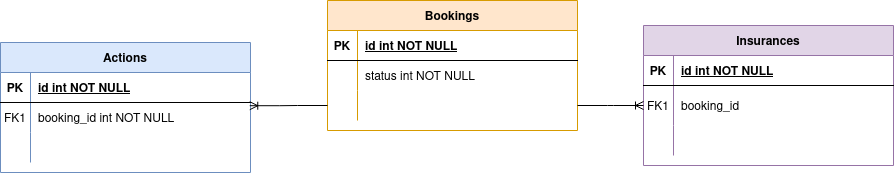

The diagram above was exported from draw.io. Its source (the exported page's mxGraphModel, read from the mxfile embedded in the PNG):
<mxGraphModel dx="2578" dy="958" grid="1" gridSize="10" guides="1" tooltips="1" connect="1" arrows="1" fold="1" page="1" pageScale="1" pageWidth="850" pageHeight="1100" math="0" shadow="0" extFonts="Permanent Marker^https://fonts.googleapis.com/css?family=Permanent+Marker">
  <root>
    <mxCell id="0" />
    <mxCell id="1" parent="0" />
    <mxCell id="2" value="Bookings" style="shape=table;startSize=30;container=1;collapsible=1;childLayout=tableLayout;fixedRows=1;rowLines=0;fontStyle=1;align=center;resizeLast=1;fillColor=#ffe6cc;strokeColor=#d79b00;" vertex="1" parent="1">
      <mxGeometry x="10" y="148" width="250" height="130" as="geometry" />
    </mxCell>
    <mxCell id="3" value="" style="shape=partialRectangle;collapsible=0;dropTarget=0;pointerEvents=0;fillColor=none;points=[[0,0.5],[1,0.5]];portConstraint=eastwest;top=0;left=0;right=0;bottom=1;" vertex="1" parent="2">
      <mxGeometry y="30" width="250" height="30" as="geometry" />
    </mxCell>
    <mxCell id="4" value="PK" style="shape=partialRectangle;overflow=hidden;connectable=0;fillColor=none;top=0;left=0;bottom=0;right=0;fontStyle=1;" vertex="1" parent="3">
      <mxGeometry width="30" height="30" as="geometry">
        <mxRectangle width="30" height="30" as="alternateBounds" />
      </mxGeometry>
    </mxCell>
    <mxCell id="5" value="id int NOT NULL " style="shape=partialRectangle;overflow=hidden;connectable=0;fillColor=none;top=0;left=0;bottom=0;right=0;align=left;spacingLeft=6;fontStyle=5;" vertex="1" parent="3">
      <mxGeometry x="30" width="220" height="30" as="geometry">
        <mxRectangle width="220" height="30" as="alternateBounds" />
      </mxGeometry>
    </mxCell>
    <mxCell id="6" value="" style="shape=partialRectangle;collapsible=0;dropTarget=0;pointerEvents=0;fillColor=none;points=[[0,0.5],[1,0.5]];portConstraint=eastwest;top=0;left=0;right=0;bottom=0;" vertex="1" parent="2">
      <mxGeometry y="60" width="250" height="30" as="geometry" />
    </mxCell>
    <mxCell id="7" value="" style="shape=partialRectangle;overflow=hidden;connectable=0;fillColor=none;top=0;left=0;bottom=0;right=0;" vertex="1" parent="6">
      <mxGeometry width="30" height="30" as="geometry">
        <mxRectangle width="30" height="30" as="alternateBounds" />
      </mxGeometry>
    </mxCell>
    <mxCell id="8" value="status int NOT NULL" style="shape=partialRectangle;overflow=hidden;connectable=0;fillColor=none;top=0;left=0;bottom=0;right=0;align=left;spacingLeft=6;" vertex="1" parent="6">
      <mxGeometry x="30" width="220" height="30" as="geometry">
        <mxRectangle width="220" height="30" as="alternateBounds" />
      </mxGeometry>
    </mxCell>
    <mxCell id="9" value="" style="shape=partialRectangle;collapsible=0;dropTarget=0;pointerEvents=0;fillColor=none;points=[[0,0.5],[1,0.5]];portConstraint=eastwest;top=0;left=0;right=0;bottom=0;" vertex="1" parent="2">
      <mxGeometry y="90" width="250" height="30" as="geometry" />
    </mxCell>
    <mxCell id="10" value="" style="shape=partialRectangle;overflow=hidden;connectable=0;fillColor=none;top=0;left=0;bottom=0;right=0;" vertex="1" parent="9">
      <mxGeometry width="30" height="30" as="geometry">
        <mxRectangle width="30" height="30" as="alternateBounds" />
      </mxGeometry>
    </mxCell>
    <mxCell id="11" value="" style="shape=partialRectangle;overflow=hidden;connectable=0;fillColor=none;top=0;left=0;bottom=0;right=0;align=left;spacingLeft=6;" vertex="1" parent="9">
      <mxGeometry x="30" width="220" height="30" as="geometry">
        <mxRectangle width="220" height="30" as="alternateBounds" />
      </mxGeometry>
    </mxCell>
    <mxCell id="12" value="Actions" style="shape=table;startSize=30;container=1;collapsible=1;childLayout=tableLayout;fixedRows=1;rowLines=0;fontStyle=1;align=center;resizeLast=1;fillColor=#dae8fc;strokeColor=#6c8ebf;" vertex="1" parent="1">
      <mxGeometry x="-317" y="190" width="250" height="130" as="geometry" />
    </mxCell>
    <mxCell id="13" value="" style="shape=partialRectangle;collapsible=0;dropTarget=0;pointerEvents=0;fillColor=none;points=[[0,0.5],[1,0.5]];portConstraint=eastwest;top=0;left=0;right=0;bottom=1;" vertex="1" parent="12">
      <mxGeometry y="30" width="250" height="30" as="geometry" />
    </mxCell>
    <mxCell id="14" value="PK" style="shape=partialRectangle;overflow=hidden;connectable=0;fillColor=none;top=0;left=0;bottom=0;right=0;fontStyle=1;" vertex="1" parent="13">
      <mxGeometry width="30" height="30" as="geometry">
        <mxRectangle width="30" height="30" as="alternateBounds" />
      </mxGeometry>
    </mxCell>
    <mxCell id="15" value="id int NOT NULL " style="shape=partialRectangle;overflow=hidden;connectable=0;fillColor=none;top=0;left=0;bottom=0;right=0;align=left;spacingLeft=6;fontStyle=5;" vertex="1" parent="13">
      <mxGeometry x="30" width="220" height="30" as="geometry">
        <mxRectangle width="220" height="30" as="alternateBounds" />
      </mxGeometry>
    </mxCell>
    <mxCell id="16" value="" style="shape=partialRectangle;collapsible=0;dropTarget=0;pointerEvents=0;fillColor=none;points=[[0,0.5],[1,0.5]];portConstraint=eastwest;top=0;left=0;right=0;bottom=0;" vertex="1" parent="12">
      <mxGeometry y="60" width="250" height="30" as="geometry" />
    </mxCell>
    <mxCell id="17" value="FK1" style="shape=partialRectangle;overflow=hidden;connectable=0;fillColor=none;top=0;left=0;bottom=0;right=0;" vertex="1" parent="16">
      <mxGeometry width="30" height="30" as="geometry">
        <mxRectangle width="30" height="30" as="alternateBounds" />
      </mxGeometry>
    </mxCell>
    <mxCell id="18" value="booking_id int NOT NULL" style="shape=partialRectangle;overflow=hidden;connectable=0;fillColor=none;top=0;left=0;bottom=0;right=0;align=left;spacingLeft=6;" vertex="1" parent="16">
      <mxGeometry x="30" width="220" height="30" as="geometry">
        <mxRectangle width="220" height="30" as="alternateBounds" />
      </mxGeometry>
    </mxCell>
    <mxCell id="19" value="" style="shape=partialRectangle;collapsible=0;dropTarget=0;pointerEvents=0;fillColor=none;points=[[0,0.5],[1,0.5]];portConstraint=eastwest;top=0;left=0;right=0;bottom=0;" vertex="1" parent="12">
      <mxGeometry y="90" width="250" height="30" as="geometry" />
    </mxCell>
    <mxCell id="20" value="" style="shape=partialRectangle;overflow=hidden;connectable=0;fillColor=none;top=0;left=0;bottom=0;right=0;" vertex="1" parent="19">
      <mxGeometry width="30" height="30" as="geometry">
        <mxRectangle width="30" height="30" as="alternateBounds" />
      </mxGeometry>
    </mxCell>
    <mxCell id="21" value="" style="shape=partialRectangle;overflow=hidden;connectable=0;fillColor=none;top=0;left=0;bottom=0;right=0;align=left;spacingLeft=6;" vertex="1" parent="19">
      <mxGeometry x="30" width="220" height="30" as="geometry">
        <mxRectangle width="220" height="30" as="alternateBounds" />
      </mxGeometry>
    </mxCell>
    <mxCell id="22" value="Insurances" style="shape=table;startSize=30;container=1;collapsible=1;childLayout=tableLayout;fixedRows=1;rowLines=0;fontStyle=1;align=center;resizeLast=1;fillColor=#e1d5e7;strokeColor=#9673a6;" vertex="1" parent="1">
      <mxGeometry x="326" y="173" width="250" height="140" as="geometry" />
    </mxCell>
    <mxCell id="23" value="" style="shape=partialRectangle;collapsible=0;dropTarget=0;pointerEvents=0;fillColor=none;points=[[0,0.5],[1,0.5]];portConstraint=eastwest;top=0;left=0;right=0;bottom=1;" vertex="1" parent="22">
      <mxGeometry y="30" width="250" height="30" as="geometry" />
    </mxCell>
    <mxCell id="24" value="PK" style="shape=partialRectangle;overflow=hidden;connectable=0;fillColor=none;top=0;left=0;bottom=0;right=0;fontStyle=1;" vertex="1" parent="23">
      <mxGeometry width="30" height="30" as="geometry">
        <mxRectangle width="30" height="30" as="alternateBounds" />
      </mxGeometry>
    </mxCell>
    <mxCell id="25" value="id int NOT NULL " style="shape=partialRectangle;overflow=hidden;connectable=0;fillColor=none;top=0;left=0;bottom=0;right=0;align=left;spacingLeft=6;fontStyle=5;" vertex="1" parent="23">
      <mxGeometry x="30" width="220" height="30" as="geometry">
        <mxRectangle width="220" height="30" as="alternateBounds" />
      </mxGeometry>
    </mxCell>
    <mxCell id="26" value="" style="shape=partialRectangle;collapsible=0;dropTarget=0;pointerEvents=0;fillColor=none;points=[[0,0.5],[1,0.5]];portConstraint=eastwest;top=0;left=0;right=0;bottom=0;" vertex="1" parent="22">
      <mxGeometry y="60" width="250" height="40" as="geometry" />
    </mxCell>
    <mxCell id="27" value="FK1" style="shape=partialRectangle;overflow=hidden;connectable=0;fillColor=none;top=0;left=0;bottom=0;right=0;" vertex="1" parent="26">
      <mxGeometry width="30" height="40" as="geometry">
        <mxRectangle width="30" height="40" as="alternateBounds" />
      </mxGeometry>
    </mxCell>
    <mxCell id="28" value="booking_id" style="shape=partialRectangle;overflow=hidden;connectable=0;fillColor=none;top=0;left=0;bottom=0;right=0;align=left;spacingLeft=6;" vertex="1" parent="26">
      <mxGeometry x="30" width="220" height="40" as="geometry">
        <mxRectangle width="220" height="40" as="alternateBounds" />
      </mxGeometry>
    </mxCell>
    <mxCell id="29" value="" style="shape=partialRectangle;collapsible=0;dropTarget=0;pointerEvents=0;fillColor=none;points=[[0,0.5],[1,0.5]];portConstraint=eastwest;top=0;left=0;right=0;bottom=0;" vertex="1" parent="22">
      <mxGeometry y="100" width="250" height="30" as="geometry" />
    </mxCell>
    <mxCell id="30" value="" style="shape=partialRectangle;overflow=hidden;connectable=0;fillColor=none;top=0;left=0;bottom=0;right=0;" vertex="1" parent="29">
      <mxGeometry width="30" height="30" as="geometry">
        <mxRectangle width="30" height="30" as="alternateBounds" />
      </mxGeometry>
    </mxCell>
    <mxCell id="31" value="" style="shape=partialRectangle;overflow=hidden;connectable=0;fillColor=none;top=0;left=0;bottom=0;right=0;align=left;spacingLeft=6;" vertex="1" parent="29">
      <mxGeometry x="30" width="220" height="30" as="geometry">
        <mxRectangle width="220" height="30" as="alternateBounds" />
      </mxGeometry>
    </mxCell>
    <mxCell id="32" value="" style="edgeStyle=entityRelationEdgeStyle;fontSize=12;html=1;endArrow=ERoneToMany;rounded=0;entryX=0.997;entryY=1.107;entryDx=0;entryDy=0;entryPerimeter=0;exitX=0;exitY=0.5;exitDx=0;exitDy=0;" edge="1" source="9" target="13" parent="1">
      <mxGeometry width="100" height="100" relative="1" as="geometry">
        <mxPoint x="150" y="390" as="sourcePoint" />
        <mxPoint x="250" y="360" as="targetPoint" />
      </mxGeometry>
    </mxCell>
    <mxCell id="33" value="" style="edgeStyle=entityRelationEdgeStyle;fontSize=12;html=1;endArrow=ERoneToMany;rounded=0;entryX=0;entryY=0.5;entryDx=0;entryDy=0;exitX=1;exitY=0.5;exitDx=0;exitDy=0;" edge="1" source="9" target="26" parent="1">
      <mxGeometry width="100" height="100" relative="1" as="geometry">
        <mxPoint x="20" y="255" as="sourcePoint" />
        <mxPoint x="-51" y="543" as="targetPoint" />
      </mxGeometry>
    </mxCell>
  </root>
</mxGraphModel>